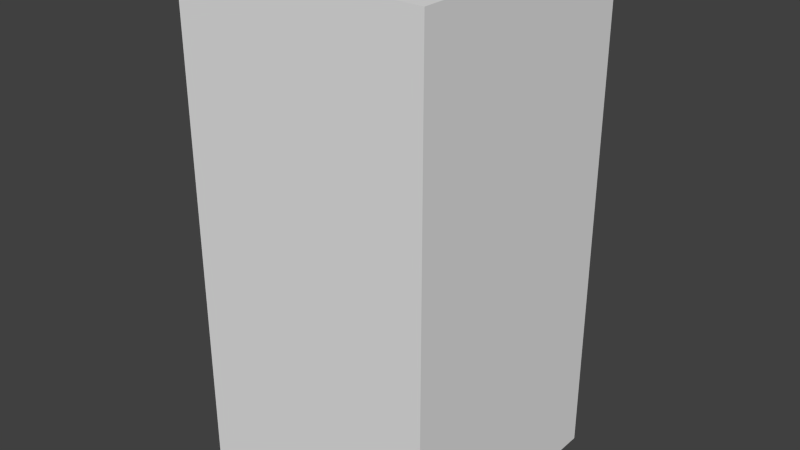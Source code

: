 # Source: brownAxesEight.blend  (saved by Blender 2.68.0; exported with 4.5.12 LTS)
import bpy
from mathutils import Matrix  # noqa: F401  (used for matrix-valued properties, if any)

bpy.ops.wm.read_factory_settings(use_empty=True)
scene = bpy.context.scene
scene.name = 'Scene'

# ---- collections
col_collection_1 = bpy.data.collections.new('Collection 1'); scene.collection.children.link(col_collection_1)

# ---- world
world_world = bpy.data.worlds.new('World'); scene.world = world_world
world_world.color = (0.05088, 0.05088, 0.05088)
world_world.use_sun_shadow = False
world_world.sun_shadow_jitter_overblur = 0.0
world_world.cycles.sampling_method = 'MANUAL'
world_world.cycles.sample_map_resolution = 256

# ---- meshes
me_brownaxeseight = bpy.data.meshes.new('brownAxesEight')
me_brownaxeseight.from_pydata([(-0.5, -0.5, -1.0), (-0.5, 0.5, -1.0), (0.5, 0.5, -1.0), (0.5, -0.5, -1.0), (-0.5, -0.5, 1.0), (-0.5, 0.5, 1.0), (0.5, 0.5, 1.0), (0.5, -0.5, 1.0)], [], [(4, 5, 1, 0), (5, 6, 2, 1), (6, 7, 3, 2), (7, 4, 0, 3), (0, 1, 2, 3), (7, 6, 5, 4)])
me_brownaxeseight.use_remesh_preserve_volume = False
me_brownaxeseight.use_remesh_preserve_attributes = False
me_brownaxeseight.use_mirror_vertex_groups = False
me_brownaxeseight.update()

# ---- objects
ob_brownaxeseight = bpy.data.objects.new('brownAxesEight', me_brownaxeseight)

# ---- transforms, parenting, visibility, modifiers, constraints
ob_brownaxeseight.location = (0.0, 0.0, 0.0)
ob_brownaxeseight.lineart.crease_threshold = 0.0

# ---- collection membership
col_collection_1.objects.link(ob_brownaxeseight)

# ---- scene / render settings (as saved in the file)
scene.frame_start = 1; scene.frame_end = 250; scene.frame_set(1)
scene.render.engine = 'BLENDER_EEVEE_NEXT'
scene.render.image_settings.color_mode = 'RGB'
scene.render.image_settings.compression = 90
scene.render.resolution_percentage = 50
scene.render.dither_intensity = 0.0
scene.cycles.use_denoising = False
scene.cycles.samples = 10
scene.cycles.sampling_pattern = 'TABULATED_SOBOL'
scene.cycles.light_sampling_threshold = 0.0
scene.cycles.use_adaptive_sampling = False
scene.cycles.use_light_tree = False
scene.cycles.blur_glossy = 0.0
scene.cycles.volume_bounces = 1
scene.cycles.pixel_filter_type = 'GAUSSIAN'
scene.cycles.sample_clamp_indirect = 0.0
scene.view_settings.view_transform = 'Standard'
bpy.context.view_layer.update()

# ---- added for rendering (the .blend has no active camera and no usable light): camera, sun
cam_auto = bpy.data.cameras.new('AutoCamera')
cam_auto.lens = 50.0
cam_auto.sensor_width = 36.0
cam_auto.clip_end = 1000.0
ob_auto_camera = bpy.data.objects.new('AutoCamera', cam_auto)
scene.collection.objects.link(ob_auto_camera)
ob_auto_camera.location = (2.26633, -2.71959, 1.81306)
ob_auto_camera.rotation_euler = (1.09748, -7.21219e-08, 0.694738)
scene.camera = ob_auto_camera
light_auto_sun = bpy.data.lights.new('AutoSun', 'SUN')
light_auto_sun.energy = 3.0
light_auto_sun.angle = 0.0523599
ob_auto_sun = bpy.data.objects.new('AutoSun', light_auto_sun)
scene.collection.objects.link(ob_auto_sun)
ob_auto_sun.rotation_euler = (0.872665, 0.174533, 0.523599)
bpy.context.view_layer.update()
